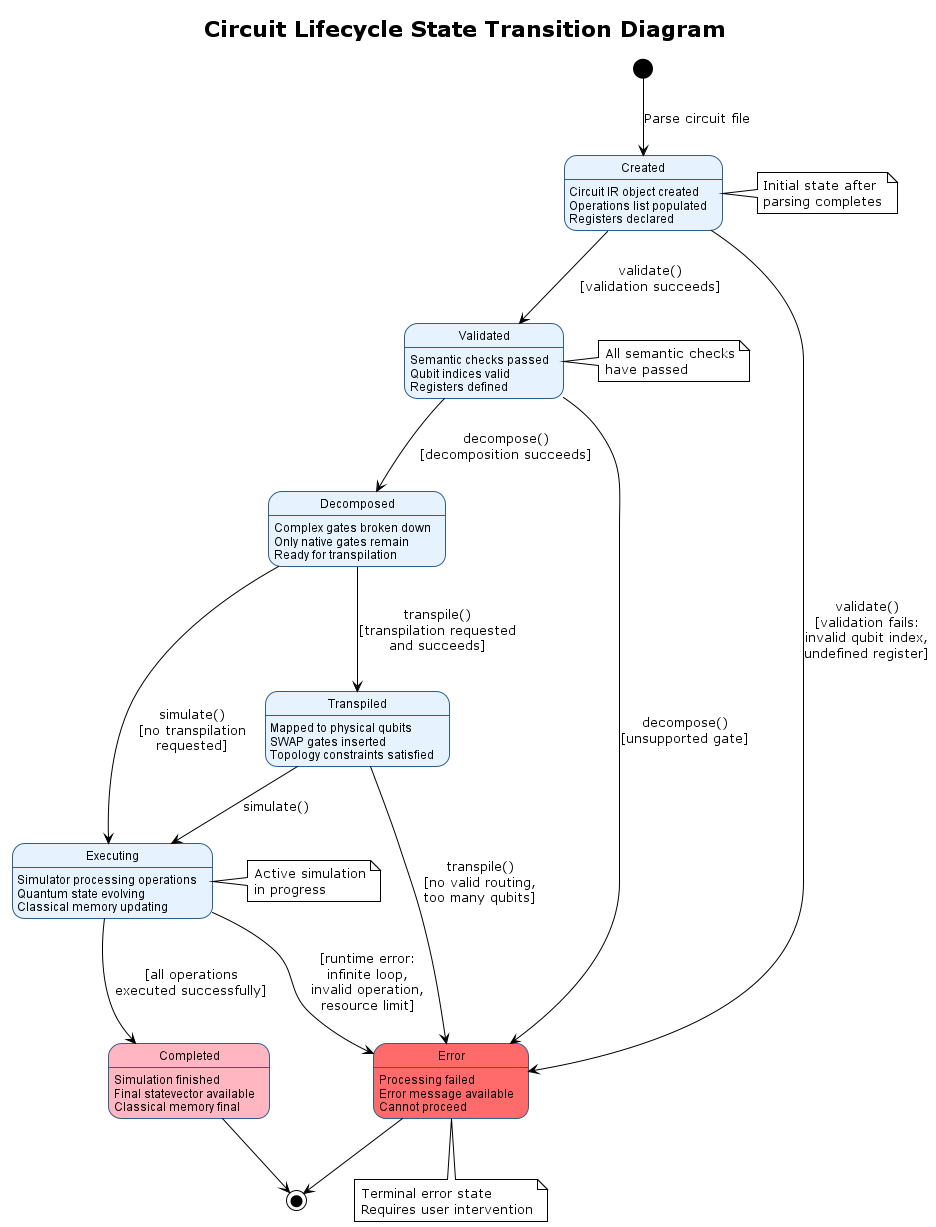

The diagram above was rendered by PlantUML. Its source (embedded in the PNG):
@startuml State_Circuit_Lifecycle
!theme plain
skinparam backgroundColor #FFFFFF
skinparam state {
  BackgroundColor<<Initial>> #90EE90
  BackgroundColor<<Final>> #FFB6C1
  BackgroundColor<<Error>> #FF6B6B
  BackgroundColor #E6F3FF
  BorderColor #2C5F8D
  FontSize 12
  FontName Arial
}

title Circuit Lifecycle State Transition Diagram

[*] --> Created : Parse circuit file

state Created {
  Created : Circuit IR object created
  Created : Operations list populated
  Created : Registers declared
}

state Validated {
  Validated : Semantic checks passed
  Validated : Qubit indices valid
  Validated : Registers defined
}

state Decomposed {
  Decomposed : Complex gates broken down
  Decomposed : Only native gates remain
  Decomposed : Ready for transpilation
}

state Transpiled {
  Transpiled : Mapped to physical qubits
  Transpiled : SWAP gates inserted
  Transpiled : Topology constraints satisfied
}

state Executing {
  Executing : Simulator processing operations
  Executing : Quantum state evolving
  Executing : Classical memory updating
}

state Completed <<Final>> {
  Completed : Simulation finished
  Completed : Final statevector available
  Completed : Classical memory final
}

state Error <<Error>> {
  Error : Processing failed
  Error : Error message available
  Error : Cannot proceed
}

Created --> Validated : validate()\n[validation succeeds]
Created --> Error : validate()\n[validation fails:\ninvalid qubit index,\nundefined register]

Validated --> Decomposed : decompose()\n[decomposition succeeds]
Validated --> Error : decompose()\n[unsupported gate]

Decomposed --> Transpiled : transpile()\n[transpilation requested\nand succeeds]
Decomposed --> Executing : simulate()\n[no transpilation\nrequested]
Transpiled --> Executing : simulate()

Executing --> Completed : [all operations\nexecuted successfully]
Executing --> Error : [runtime error:\ninfinite loop,\ninvalid operation,\nresource limit]

Transpiled --> Error : transpile()\n[no valid routing,\ntoo many qubits]

Completed --> [*]
Error --> [*]

note right of Created
  Initial state after
  parsing completes
end note

note right of Validated
  All semantic checks
  have passed
end note

note right of Executing
  Active simulation
  in progress
end note

note bottom of Error
  Terminal error state
  Requires user intervention
end note

@enduml